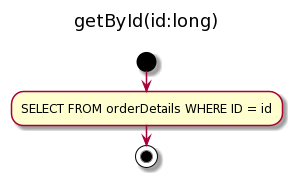

The diagram above was rendered by PlantUML. Its source (embedded in the PNG):
@startuml
title getById(id:long) \n
start
  :SELECT FROM orderDetails WHERE ID = id;
stop
@enduml